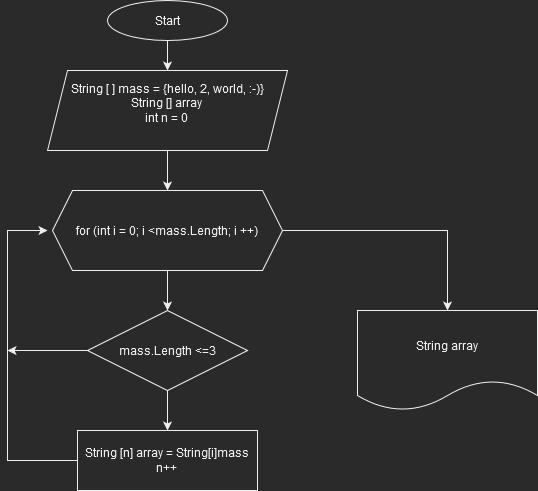

The diagram above was exported from draw.io. Its source (the exported page's mxGraphModel, read from the mxfile embedded in the PNG):
<mxGraphModel dx="-1459" dy="1899" grid="1" gridSize="10" guides="1" tooltips="1" connect="1" arrows="1" fold="1" page="1" pageScale="1" pageWidth="827" pageHeight="1169" math="0" shadow="0">
  <root>
    <mxCell id="0" />
    <mxCell id="1" parent="0" />
    <mxCell id="SPSQo-rRR_-sUiNo3plr-13" style="edgeStyle=orthogonalEdgeStyle;rounded=0;orthogonalLoop=1;jettySize=auto;html=1;entryX=0.5;entryY=0;entryDx=0;entryDy=0;" edge="1" parent="1" source="SPSQo-rRR_-sUiNo3plr-1" target="SPSQo-rRR_-sUiNo3plr-3">
      <mxGeometry relative="1" as="geometry" />
    </mxCell>
    <mxCell id="SPSQo-rRR_-sUiNo3plr-1" value="Start" style="ellipse;whiteSpace=wrap;html=1;" vertex="1" parent="1">
      <mxGeometry x="2620" y="-870" width="120" height="40" as="geometry" />
    </mxCell>
    <mxCell id="SPSQo-rRR_-sUiNo3plr-2" style="edgeStyle=orthogonalEdgeStyle;rounded=0;orthogonalLoop=1;jettySize=auto;html=1;exitX=0.5;exitY=1;exitDx=0;exitDy=0;" edge="1" parent="1" source="SPSQo-rRR_-sUiNo3plr-1" target="SPSQo-rRR_-sUiNo3plr-1">
      <mxGeometry relative="1" as="geometry" />
    </mxCell>
    <mxCell id="SPSQo-rRR_-sUiNo3plr-9" style="edgeStyle=orthogonalEdgeStyle;rounded=0;orthogonalLoop=1;jettySize=auto;html=1;exitX=1;exitY=0.5;exitDx=0;exitDy=0;" edge="1" parent="1" source="SPSQo-rRR_-sUiNo3plr-4" target="SPSQo-rRR_-sUiNo3plr-11">
      <mxGeometry relative="1" as="geometry">
        <mxPoint x="2920" y="-560" as="targetPoint" />
        <mxPoint x="2920" y="-670" as="sourcePoint" />
        <Array as="points">
          <mxPoint x="2960" y="-640" />
        </Array>
      </mxGeometry>
    </mxCell>
    <mxCell id="SPSQo-rRR_-sUiNo3plr-14" value="" style="edgeStyle=orthogonalEdgeStyle;rounded=0;orthogonalLoop=1;jettySize=auto;html=1;" edge="1" parent="1" source="SPSQo-rRR_-sUiNo3plr-3" target="SPSQo-rRR_-sUiNo3plr-4">
      <mxGeometry relative="1" as="geometry" />
    </mxCell>
    <mxCell id="SPSQo-rRR_-sUiNo3plr-3" value="&lt;div&gt;String [ ] mass = {hello, 2, world, :-)}&lt;/div&gt;&lt;div&gt;String [] array&lt;br&gt;&lt;/div&gt;&lt;div&gt;int n = 0&lt;br&gt;&lt;/div&gt;&lt;div&gt;&lt;br&gt;&lt;/div&gt;" style="shape=parallelogram;perimeter=parallelogramPerimeter;whiteSpace=wrap;html=1;fixedSize=1;" vertex="1" parent="1">
      <mxGeometry x="2560" y="-800" width="240" height="80" as="geometry" />
    </mxCell>
    <mxCell id="SPSQo-rRR_-sUiNo3plr-15" value="" style="edgeStyle=orthogonalEdgeStyle;rounded=0;orthogonalLoop=1;jettySize=auto;html=1;" edge="1" parent="1" source="SPSQo-rRR_-sUiNo3plr-4" target="SPSQo-rRR_-sUiNo3plr-6">
      <mxGeometry relative="1" as="geometry" />
    </mxCell>
    <mxCell id="SPSQo-rRR_-sUiNo3plr-4" value="for (int i = 0; i &amp;lt;mass.Length; i ++)" style="shape=hexagon;perimeter=hexagonPerimeter2;whiteSpace=wrap;html=1;fixedSize=1;" vertex="1" parent="1">
      <mxGeometry x="2565" y="-680" width="230" height="80" as="geometry" />
    </mxCell>
    <mxCell id="SPSQo-rRR_-sUiNo3plr-16" value="" style="edgeStyle=orthogonalEdgeStyle;rounded=0;orthogonalLoop=1;jettySize=auto;html=1;" edge="1" parent="1" source="SPSQo-rRR_-sUiNo3plr-6" target="SPSQo-rRR_-sUiNo3plr-7">
      <mxGeometry relative="1" as="geometry" />
    </mxCell>
    <mxCell id="SPSQo-rRR_-sUiNo3plr-17" style="edgeStyle=orthogonalEdgeStyle;rounded=0;orthogonalLoop=1;jettySize=auto;html=1;" edge="1" parent="1" source="SPSQo-rRR_-sUiNo3plr-6">
      <mxGeometry relative="1" as="geometry">
        <mxPoint x="2520" y="-520" as="targetPoint" />
      </mxGeometry>
    </mxCell>
    <mxCell id="SPSQo-rRR_-sUiNo3plr-6" value="mass.Length &amp;lt;=3" style="rhombus;whiteSpace=wrap;html=1;" vertex="1" parent="1">
      <mxGeometry x="2600" y="-560" width="160" height="80" as="geometry" />
    </mxCell>
    <mxCell id="SPSQo-rRR_-sUiNo3plr-8" style="edgeStyle=orthogonalEdgeStyle;rounded=0;orthogonalLoop=1;jettySize=auto;html=1;" edge="1" parent="1" source="SPSQo-rRR_-sUiNo3plr-7">
      <mxGeometry relative="1" as="geometry">
        <mxPoint x="2560" y="-640" as="targetPoint" />
        <Array as="points">
          <mxPoint x="2520" y="-410" />
          <mxPoint x="2520" y="-640" />
        </Array>
      </mxGeometry>
    </mxCell>
    <mxCell id="SPSQo-rRR_-sUiNo3plr-7" value="&lt;div&gt;String [n] array = String[i]mass&lt;/div&gt;&lt;div&gt;n++&lt;br&gt;&lt;/div&gt;" style="rounded=0;whiteSpace=wrap;html=1;" vertex="1" parent="1">
      <mxGeometry x="2590" y="-440" width="180" height="60" as="geometry" />
    </mxCell>
    <mxCell id="SPSQo-rRR_-sUiNo3plr-11" value="String array" style="shape=document;whiteSpace=wrap;html=1;boundedLbl=1;" vertex="1" parent="1">
      <mxGeometry x="2870" y="-560" width="180" height="100" as="geometry" />
    </mxCell>
  </root>
</mxGraphModel>